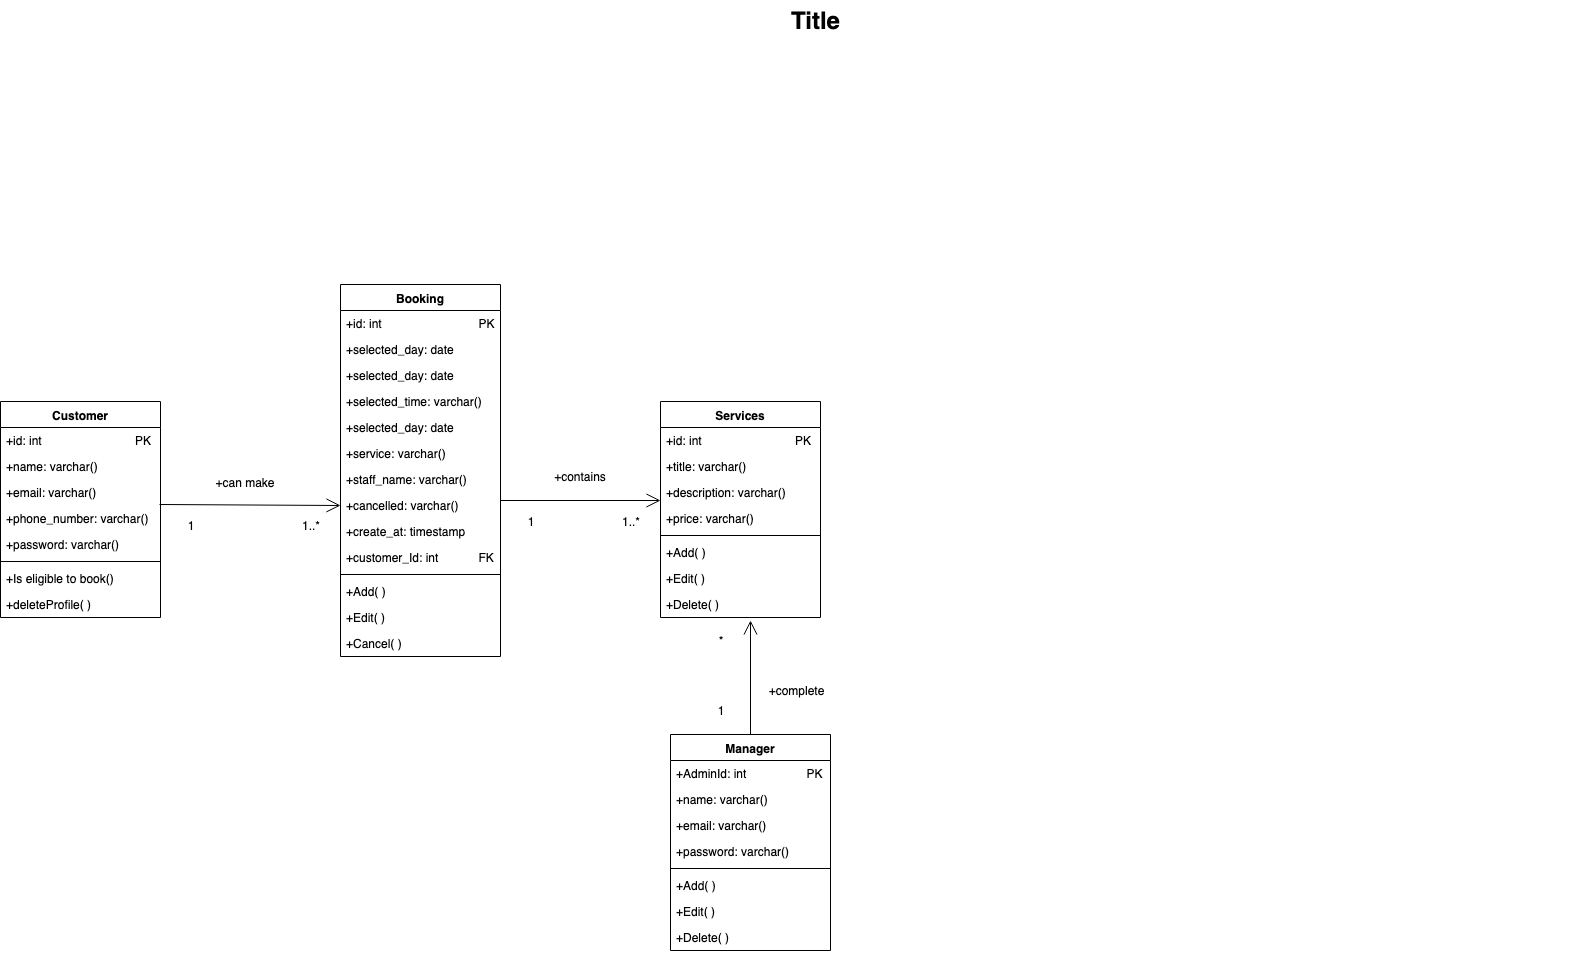

The diagram above was exported from draw.io. Its source (the exported page's mxGraphModel, read from the mxfile embedded in the PNG):
<mxGraphModel dx="867" dy="811" grid="1" gridSize="10" guides="1" tooltips="1" connect="1" arrows="1" fold="1" page="1" pageScale="1.5" pageWidth="1169" pageHeight="826" background="none" math="0" shadow="0">
  <root>
    <mxCell id="0" style=";html=1;" />
    <mxCell id="1" style=";html=1;" parent="0" />
    <mxCell id="1672d66443f91eb5-23" value="Title" style="text;strokeColor=none;fillColor=none;html=1;fontSize=24;fontStyle=1;verticalAlign=middle;align=center;" parent="1" vertex="1">
      <mxGeometry x="120" y="40" width="1510" height="40" as="geometry" />
    </mxCell>
    <mxCell id="idMd7zqwcas1EXXPGkZV-2" value="Booking" style="swimlane;fontStyle=1;align=center;verticalAlign=top;childLayout=stackLayout;horizontal=1;startSize=26;horizontalStack=0;resizeParent=1;resizeParentMax=0;resizeLast=0;collapsible=1;marginBottom=0;" vertex="1" parent="1">
      <mxGeometry x="400" y="324" width="160" height="372" as="geometry">
        <mxRectangle x="80" y="932.5" width="90" height="26" as="alternateBounds" />
      </mxGeometry>
    </mxCell>
    <mxCell id="idMd7zqwcas1EXXPGkZV-3" value="+id: int                             PK" style="text;strokeColor=none;fillColor=none;align=left;verticalAlign=top;spacingLeft=4;spacingRight=4;overflow=hidden;rotatable=0;points=[[0,0.5],[1,0.5]];portConstraint=eastwest;" vertex="1" parent="idMd7zqwcas1EXXPGkZV-2">
      <mxGeometry y="26" width="160" height="26" as="geometry" />
    </mxCell>
    <mxCell id="idMd7zqwcas1EXXPGkZV-8" value="+selected_day: date" style="text;strokeColor=none;fillColor=none;align=left;verticalAlign=top;spacingLeft=4;spacingRight=4;overflow=hidden;rotatable=0;points=[[0,0.5],[1,0.5]];portConstraint=eastwest;" vertex="1" parent="idMd7zqwcas1EXXPGkZV-2">
      <mxGeometry y="52" width="160" height="26" as="geometry" />
    </mxCell>
    <mxCell id="idMd7zqwcas1EXXPGkZV-10" value="+selected_day: date" style="text;strokeColor=none;fillColor=none;align=left;verticalAlign=top;spacingLeft=4;spacingRight=4;overflow=hidden;rotatable=0;points=[[0,0.5],[1,0.5]];portConstraint=eastwest;" vertex="1" parent="idMd7zqwcas1EXXPGkZV-2">
      <mxGeometry y="78" width="160" height="26" as="geometry" />
    </mxCell>
    <mxCell id="idMd7zqwcas1EXXPGkZV-5" value="+selected_time: varchar()" style="text;strokeColor=none;fillColor=none;align=left;verticalAlign=top;spacingLeft=4;spacingRight=4;overflow=hidden;rotatable=0;points=[[0,0.5],[1,0.5]];portConstraint=eastwest;" vertex="1" parent="idMd7zqwcas1EXXPGkZV-2">
      <mxGeometry y="104" width="160" height="26" as="geometry" />
    </mxCell>
    <mxCell id="idMd7zqwcas1EXXPGkZV-11" value="+selected_day: date" style="text;strokeColor=none;fillColor=none;align=left;verticalAlign=top;spacingLeft=4;spacingRight=4;overflow=hidden;rotatable=0;points=[[0,0.5],[1,0.5]];portConstraint=eastwest;" vertex="1" parent="idMd7zqwcas1EXXPGkZV-2">
      <mxGeometry y="130" width="160" height="26" as="geometry" />
    </mxCell>
    <mxCell id="idMd7zqwcas1EXXPGkZV-12" value="+service: varchar()" style="text;strokeColor=none;fillColor=none;align=left;verticalAlign=top;spacingLeft=4;spacingRight=4;overflow=hidden;rotatable=0;points=[[0,0.5],[1,0.5]];portConstraint=eastwest;" vertex="1" parent="idMd7zqwcas1EXXPGkZV-2">
      <mxGeometry y="156" width="160" height="26" as="geometry" />
    </mxCell>
    <mxCell id="idMd7zqwcas1EXXPGkZV-13" value="+staff_name: varchar()" style="text;strokeColor=none;fillColor=none;align=left;verticalAlign=top;spacingLeft=4;spacingRight=4;overflow=hidden;rotatable=0;points=[[0,0.5],[1,0.5]];portConstraint=eastwest;" vertex="1" parent="idMd7zqwcas1EXXPGkZV-2">
      <mxGeometry y="182" width="160" height="26" as="geometry" />
    </mxCell>
    <mxCell id="idMd7zqwcas1EXXPGkZV-14" value="+cancelled: varchar()&#10;&#10;" style="text;strokeColor=none;fillColor=none;align=left;verticalAlign=top;spacingLeft=4;spacingRight=4;overflow=hidden;rotatable=0;points=[[0,0.5],[1,0.5]];portConstraint=eastwest;" vertex="1" parent="idMd7zqwcas1EXXPGkZV-2">
      <mxGeometry y="208" width="160" height="26" as="geometry" />
    </mxCell>
    <mxCell id="idMd7zqwcas1EXXPGkZV-15" value="+create_at: timestamp&#10;&#10;" style="text;strokeColor=none;fillColor=none;align=left;verticalAlign=top;spacingLeft=4;spacingRight=4;overflow=hidden;rotatable=0;points=[[0,0.5],[1,0.5]];portConstraint=eastwest;" vertex="1" parent="idMd7zqwcas1EXXPGkZV-2">
      <mxGeometry y="234" width="160" height="26" as="geometry" />
    </mxCell>
    <mxCell id="idMd7zqwcas1EXXPGkZV-27" value="+customer_Id: int            FK&#10;&#10;" style="text;strokeColor=none;fillColor=none;align=left;verticalAlign=top;spacingLeft=4;spacingRight=4;overflow=hidden;rotatable=0;points=[[0,0.5],[1,0.5]];portConstraint=eastwest;" vertex="1" parent="idMd7zqwcas1EXXPGkZV-2">
      <mxGeometry y="260" width="160" height="26" as="geometry" />
    </mxCell>
    <mxCell id="idMd7zqwcas1EXXPGkZV-4" value="" style="line;strokeWidth=1;fillColor=none;align=left;verticalAlign=middle;spacingTop=-1;spacingLeft=3;spacingRight=3;rotatable=0;labelPosition=right;points=[];portConstraint=eastwest;" vertex="1" parent="idMd7zqwcas1EXXPGkZV-2">
      <mxGeometry y="286" width="160" height="8" as="geometry" />
    </mxCell>
    <mxCell id="idMd7zqwcas1EXXPGkZV-9" value="+Add( )" style="text;strokeColor=none;fillColor=none;align=left;verticalAlign=top;spacingLeft=4;spacingRight=4;overflow=hidden;rotatable=0;points=[[0,0.5],[1,0.5]];portConstraint=eastwest;" vertex="1" parent="idMd7zqwcas1EXXPGkZV-2">
      <mxGeometry y="294" width="160" height="26" as="geometry" />
    </mxCell>
    <mxCell id="idMd7zqwcas1EXXPGkZV-16" value="+Edit( )" style="text;strokeColor=none;fillColor=none;align=left;verticalAlign=top;spacingLeft=4;spacingRight=4;overflow=hidden;rotatable=0;points=[[0,0.5],[1,0.5]];portConstraint=eastwest;" vertex="1" parent="idMd7zqwcas1EXXPGkZV-2">
      <mxGeometry y="320" width="160" height="26" as="geometry" />
    </mxCell>
    <mxCell id="idMd7zqwcas1EXXPGkZV-17" value="+Cancel( )" style="text;strokeColor=none;fillColor=none;align=left;verticalAlign=top;spacingLeft=4;spacingRight=4;overflow=hidden;rotatable=0;points=[[0,0.5],[1,0.5]];portConstraint=eastwest;" vertex="1" parent="idMd7zqwcas1EXXPGkZV-2">
      <mxGeometry y="346" width="160" height="26" as="geometry" />
    </mxCell>
    <mxCell id="idMd7zqwcas1EXXPGkZV-18" value="Services" style="swimlane;fontStyle=1;align=center;verticalAlign=top;childLayout=stackLayout;horizontal=1;startSize=26;horizontalStack=0;resizeParent=1;resizeParentMax=0;resizeLast=0;collapsible=1;marginBottom=0;" vertex="1" parent="1">
      <mxGeometry x="720" y="441" width="160" height="216" as="geometry" />
    </mxCell>
    <mxCell id="idMd7zqwcas1EXXPGkZV-19" value="+id: int                            PK" style="text;strokeColor=none;fillColor=none;align=left;verticalAlign=top;spacingLeft=4;spacingRight=4;overflow=hidden;rotatable=0;points=[[0,0.5],[1,0.5]];portConstraint=eastwest;" vertex="1" parent="idMd7zqwcas1EXXPGkZV-18">
      <mxGeometry y="26" width="160" height="26" as="geometry" />
    </mxCell>
    <mxCell id="idMd7zqwcas1EXXPGkZV-22" value="+title: varchar()" style="text;strokeColor=none;fillColor=none;align=left;verticalAlign=top;spacingLeft=4;spacingRight=4;overflow=hidden;rotatable=0;points=[[0,0.5],[1,0.5]];portConstraint=eastwest;" vertex="1" parent="idMd7zqwcas1EXXPGkZV-18">
      <mxGeometry y="52" width="160" height="26" as="geometry" />
    </mxCell>
    <mxCell id="idMd7zqwcas1EXXPGkZV-23" value="+description: varchar()" style="text;strokeColor=none;fillColor=none;align=left;verticalAlign=top;spacingLeft=4;spacingRight=4;overflow=hidden;rotatable=0;points=[[0,0.5],[1,0.5]];portConstraint=eastwest;" vertex="1" parent="idMd7zqwcas1EXXPGkZV-18">
      <mxGeometry y="78" width="160" height="26" as="geometry" />
    </mxCell>
    <mxCell id="idMd7zqwcas1EXXPGkZV-24" value="+price: varchar()" style="text;strokeColor=none;fillColor=none;align=left;verticalAlign=top;spacingLeft=4;spacingRight=4;overflow=hidden;rotatable=0;points=[[0,0.5],[1,0.5]];portConstraint=eastwest;" vertex="1" parent="idMd7zqwcas1EXXPGkZV-18">
      <mxGeometry y="104" width="160" height="26" as="geometry" />
    </mxCell>
    <mxCell id="idMd7zqwcas1EXXPGkZV-20" value="" style="line;strokeWidth=1;fillColor=none;align=left;verticalAlign=middle;spacingTop=-1;spacingLeft=3;spacingRight=3;rotatable=0;labelPosition=right;points=[];portConstraint=eastwest;" vertex="1" parent="idMd7zqwcas1EXXPGkZV-18">
      <mxGeometry y="130" width="160" height="8" as="geometry" />
    </mxCell>
    <mxCell id="idMd7zqwcas1EXXPGkZV-21" value="+Add( )" style="text;strokeColor=none;fillColor=none;align=left;verticalAlign=top;spacingLeft=4;spacingRight=4;overflow=hidden;rotatable=0;points=[[0,0.5],[1,0.5]];portConstraint=eastwest;" vertex="1" parent="idMd7zqwcas1EXXPGkZV-18">
      <mxGeometry y="138" width="160" height="26" as="geometry" />
    </mxCell>
    <mxCell id="idMd7zqwcas1EXXPGkZV-26" value="+Edit( )" style="text;strokeColor=none;fillColor=none;align=left;verticalAlign=top;spacingLeft=4;spacingRight=4;overflow=hidden;rotatable=0;points=[[0,0.5],[1,0.5]];portConstraint=eastwest;" vertex="1" parent="idMd7zqwcas1EXXPGkZV-18">
      <mxGeometry y="164" width="160" height="26" as="geometry" />
    </mxCell>
    <mxCell id="idMd7zqwcas1EXXPGkZV-38" value="+Delete( )" style="text;strokeColor=none;fillColor=none;align=left;verticalAlign=top;spacingLeft=4;spacingRight=4;overflow=hidden;rotatable=0;points=[[0,0.5],[1,0.5]];portConstraint=eastwest;" vertex="1" parent="idMd7zqwcas1EXXPGkZV-18">
      <mxGeometry y="190" width="160" height="26" as="geometry" />
    </mxCell>
    <mxCell id="idMd7zqwcas1EXXPGkZV-28" value="Customer" style="swimlane;fontStyle=1;align=center;verticalAlign=top;childLayout=stackLayout;horizontal=1;startSize=26;horizontalStack=0;resizeParent=1;resizeParentMax=0;resizeLast=0;collapsible=1;marginBottom=0;" vertex="1" parent="1">
      <mxGeometry x="60" y="441" width="160" height="216" as="geometry" />
    </mxCell>
    <mxCell id="idMd7zqwcas1EXXPGkZV-29" value="+id: int                            PK" style="text;strokeColor=none;fillColor=none;align=left;verticalAlign=top;spacingLeft=4;spacingRight=4;overflow=hidden;rotatable=0;points=[[0,0.5],[1,0.5]];portConstraint=eastwest;" vertex="1" parent="idMd7zqwcas1EXXPGkZV-28">
      <mxGeometry y="26" width="160" height="26" as="geometry" />
    </mxCell>
    <mxCell id="idMd7zqwcas1EXXPGkZV-30" value="+name: varchar()" style="text;strokeColor=none;fillColor=none;align=left;verticalAlign=top;spacingLeft=4;spacingRight=4;overflow=hidden;rotatable=0;points=[[0,0.5],[1,0.5]];portConstraint=eastwest;" vertex="1" parent="idMd7zqwcas1EXXPGkZV-28">
      <mxGeometry y="52" width="160" height="26" as="geometry" />
    </mxCell>
    <mxCell id="idMd7zqwcas1EXXPGkZV-31" value="+email: varchar()" style="text;strokeColor=none;fillColor=none;align=left;verticalAlign=top;spacingLeft=4;spacingRight=4;overflow=hidden;rotatable=0;points=[[0,0.5],[1,0.5]];portConstraint=eastwest;" vertex="1" parent="idMd7zqwcas1EXXPGkZV-28">
      <mxGeometry y="78" width="160" height="26" as="geometry" />
    </mxCell>
    <mxCell id="idMd7zqwcas1EXXPGkZV-32" value="+phone_number: varchar()" style="text;strokeColor=none;fillColor=none;align=left;verticalAlign=top;spacingLeft=4;spacingRight=4;overflow=hidden;rotatable=0;points=[[0,0.5],[1,0.5]];portConstraint=eastwest;" vertex="1" parent="idMd7zqwcas1EXXPGkZV-28">
      <mxGeometry y="104" width="160" height="26" as="geometry" />
    </mxCell>
    <mxCell id="idMd7zqwcas1EXXPGkZV-33" value="+password: varchar()" style="text;strokeColor=none;fillColor=none;align=left;verticalAlign=top;spacingLeft=4;spacingRight=4;overflow=hidden;rotatable=0;points=[[0,0.5],[1,0.5]];portConstraint=eastwest;" vertex="1" parent="idMd7zqwcas1EXXPGkZV-28">
      <mxGeometry y="130" width="160" height="26" as="geometry" />
    </mxCell>
    <mxCell id="idMd7zqwcas1EXXPGkZV-34" value="" style="line;strokeWidth=1;fillColor=none;align=left;verticalAlign=middle;spacingTop=-1;spacingLeft=3;spacingRight=3;rotatable=0;labelPosition=right;points=[];portConstraint=eastwest;" vertex="1" parent="idMd7zqwcas1EXXPGkZV-28">
      <mxGeometry y="156" width="160" height="8" as="geometry" />
    </mxCell>
    <mxCell id="idMd7zqwcas1EXXPGkZV-35" value="+Is eligible to book()" style="text;strokeColor=none;fillColor=none;align=left;verticalAlign=top;spacingLeft=4;spacingRight=4;overflow=hidden;rotatable=0;points=[[0,0.5],[1,0.5]];portConstraint=eastwest;" vertex="1" parent="idMd7zqwcas1EXXPGkZV-28">
      <mxGeometry y="164" width="160" height="26" as="geometry" />
    </mxCell>
    <mxCell id="idMd7zqwcas1EXXPGkZV-36" value="+deleteProfile( )" style="text;strokeColor=none;fillColor=none;align=left;verticalAlign=top;spacingLeft=4;spacingRight=4;overflow=hidden;rotatable=0;points=[[0,0.5],[1,0.5]];portConstraint=eastwest;" vertex="1" parent="idMd7zqwcas1EXXPGkZV-28">
      <mxGeometry y="190" width="160" height="26" as="geometry" />
    </mxCell>
    <mxCell id="idMd7zqwcas1EXXPGkZV-37" value="" style="endArrow=open;endFill=1;endSize=12;html=1;entryX=0;entryY=0.5;entryDx=0;entryDy=0;exitX=0.994;exitY=-0.038;exitDx=0;exitDy=0;exitPerimeter=0;" edge="1" parent="1" source="idMd7zqwcas1EXXPGkZV-32" target="idMd7zqwcas1EXXPGkZV-14">
      <mxGeometry width="160" relative="1" as="geometry">
        <mxPoint x="220" y="540" as="sourcePoint" />
        <mxPoint x="380" y="540" as="targetPoint" />
      </mxGeometry>
    </mxCell>
    <mxCell id="idMd7zqwcas1EXXPGkZV-39" value="Manager" style="swimlane;fontStyle=1;align=center;verticalAlign=top;childLayout=stackLayout;horizontal=1;startSize=26;horizontalStack=0;resizeParent=1;resizeParentMax=0;resizeLast=0;collapsible=1;marginBottom=0;" vertex="1" parent="1">
      <mxGeometry x="730" y="774" width="160" height="216" as="geometry" />
    </mxCell>
    <mxCell id="idMd7zqwcas1EXXPGkZV-40" value="+AdminId: int                  PK" style="text;strokeColor=none;fillColor=none;align=left;verticalAlign=top;spacingLeft=4;spacingRight=4;overflow=hidden;rotatable=0;points=[[0,0.5],[1,0.5]];portConstraint=eastwest;" vertex="1" parent="idMd7zqwcas1EXXPGkZV-39">
      <mxGeometry y="26" width="160" height="26" as="geometry" />
    </mxCell>
    <mxCell id="idMd7zqwcas1EXXPGkZV-41" value="+name: varchar()" style="text;strokeColor=none;fillColor=none;align=left;verticalAlign=top;spacingLeft=4;spacingRight=4;overflow=hidden;rotatable=0;points=[[0,0.5],[1,0.5]];portConstraint=eastwest;" vertex="1" parent="idMd7zqwcas1EXXPGkZV-39">
      <mxGeometry y="52" width="160" height="26" as="geometry" />
    </mxCell>
    <mxCell id="idMd7zqwcas1EXXPGkZV-42" value="+email: varchar()" style="text;strokeColor=none;fillColor=none;align=left;verticalAlign=top;spacingLeft=4;spacingRight=4;overflow=hidden;rotatable=0;points=[[0,0.5],[1,0.5]];portConstraint=eastwest;" vertex="1" parent="idMd7zqwcas1EXXPGkZV-39">
      <mxGeometry y="78" width="160" height="26" as="geometry" />
    </mxCell>
    <mxCell id="idMd7zqwcas1EXXPGkZV-43" value="+password: varchar()" style="text;strokeColor=none;fillColor=none;align=left;verticalAlign=top;spacingLeft=4;spacingRight=4;overflow=hidden;rotatable=0;points=[[0,0.5],[1,0.5]];portConstraint=eastwest;" vertex="1" parent="idMd7zqwcas1EXXPGkZV-39">
      <mxGeometry y="104" width="160" height="26" as="geometry" />
    </mxCell>
    <mxCell id="idMd7zqwcas1EXXPGkZV-44" value="" style="line;strokeWidth=1;fillColor=none;align=left;verticalAlign=middle;spacingTop=-1;spacingLeft=3;spacingRight=3;rotatable=0;labelPosition=right;points=[];portConstraint=eastwest;" vertex="1" parent="idMd7zqwcas1EXXPGkZV-39">
      <mxGeometry y="130" width="160" height="8" as="geometry" />
    </mxCell>
    <mxCell id="idMd7zqwcas1EXXPGkZV-45" value="+Add( )" style="text;strokeColor=none;fillColor=none;align=left;verticalAlign=top;spacingLeft=4;spacingRight=4;overflow=hidden;rotatable=0;points=[[0,0.5],[1,0.5]];portConstraint=eastwest;" vertex="1" parent="idMd7zqwcas1EXXPGkZV-39">
      <mxGeometry y="138" width="160" height="26" as="geometry" />
    </mxCell>
    <mxCell id="idMd7zqwcas1EXXPGkZV-46" value="+Edit( )" style="text;strokeColor=none;fillColor=none;align=left;verticalAlign=top;spacingLeft=4;spacingRight=4;overflow=hidden;rotatable=0;points=[[0,0.5],[1,0.5]];portConstraint=eastwest;" vertex="1" parent="idMd7zqwcas1EXXPGkZV-39">
      <mxGeometry y="164" width="160" height="26" as="geometry" />
    </mxCell>
    <mxCell id="idMd7zqwcas1EXXPGkZV-47" value="+Delete( )" style="text;strokeColor=none;fillColor=none;align=left;verticalAlign=top;spacingLeft=4;spacingRight=4;overflow=hidden;rotatable=0;points=[[0,0.5],[1,0.5]];portConstraint=eastwest;" vertex="1" parent="idMd7zqwcas1EXXPGkZV-39">
      <mxGeometry y="190" width="160" height="26" as="geometry" />
    </mxCell>
    <mxCell id="idMd7zqwcas1EXXPGkZV-48" value="" style="endArrow=open;endFill=1;endSize=12;html=1;exitX=0.5;exitY=0;exitDx=0;exitDy=0;" edge="1" parent="1" source="idMd7zqwcas1EXXPGkZV-39">
      <mxGeometry width="160" relative="1" as="geometry">
        <mxPoint x="670" y="694" as="sourcePoint" />
        <mxPoint x="810" y="660" as="targetPoint" />
      </mxGeometry>
    </mxCell>
    <mxCell id="idMd7zqwcas1EXXPGkZV-49" value="" style="endArrow=open;endFill=1;endSize=12;html=1;" edge="1" parent="1">
      <mxGeometry width="160" relative="1" as="geometry">
        <mxPoint x="560" y="540" as="sourcePoint" />
        <mxPoint x="720" y="540" as="targetPoint" />
      </mxGeometry>
    </mxCell>
    <mxCell id="idMd7zqwcas1EXXPGkZV-50" value="1" style="text;html=1;strokeColor=none;fillColor=none;align=center;verticalAlign=middle;whiteSpace=wrap;rounded=0;" vertex="1" parent="1">
      <mxGeometry x="760" y="740" width="40" height="20" as="geometry" />
    </mxCell>
    <mxCell id="idMd7zqwcas1EXXPGkZV-51" value="*" style="text;html=1;strokeColor=none;fillColor=none;align=center;verticalAlign=middle;whiteSpace=wrap;rounded=0;" vertex="1" parent="1">
      <mxGeometry x="760" y="670" width="40" height="20" as="geometry" />
    </mxCell>
    <mxCell id="idMd7zqwcas1EXXPGkZV-52" value="1" style="text;html=1;strokeColor=none;fillColor=none;align=center;verticalAlign=middle;whiteSpace=wrap;rounded=0;" vertex="1" parent="1">
      <mxGeometry x="570" y="551" width="40" height="20" as="geometry" />
    </mxCell>
    <mxCell id="idMd7zqwcas1EXXPGkZV-53" value="1..*" style="text;html=1;strokeColor=none;fillColor=none;align=center;verticalAlign=middle;whiteSpace=wrap;rounded=0;" vertex="1" parent="1">
      <mxGeometry x="670" y="551" width="40" height="20" as="geometry" />
    </mxCell>
    <mxCell id="idMd7zqwcas1EXXPGkZV-54" value="1" style="text;html=1;strokeColor=none;fillColor=none;align=center;verticalAlign=middle;whiteSpace=wrap;rounded=0;" vertex="1" parent="1">
      <mxGeometry x="230" y="555" width="40" height="20" as="geometry" />
    </mxCell>
    <mxCell id="idMd7zqwcas1EXXPGkZV-56" value="1..*" style="text;html=1;strokeColor=none;fillColor=none;align=center;verticalAlign=middle;whiteSpace=wrap;rounded=0;" vertex="1" parent="1">
      <mxGeometry x="350" y="555" width="40" height="20" as="geometry" />
    </mxCell>
    <mxCell id="idMd7zqwcas1EXXPGkZV-57" value="+complete" style="text;html=1;strokeColor=none;fillColor=none;align=center;verticalAlign=middle;whiteSpace=wrap;rounded=0;" vertex="1" parent="1">
      <mxGeometry x="835" y="720" width="40" height="20" as="geometry" />
    </mxCell>
    <mxCell id="idMd7zqwcas1EXXPGkZV-58" value="+can make" style="text;html=1;strokeColor=none;fillColor=none;align=center;verticalAlign=middle;whiteSpace=wrap;rounded=0;" vertex="1" parent="1">
      <mxGeometry x="270" y="512" width="70" height="20" as="geometry" />
    </mxCell>
    <mxCell id="idMd7zqwcas1EXXPGkZV-59" value="+contains" style="text;html=1;strokeColor=none;fillColor=none;align=center;verticalAlign=middle;whiteSpace=wrap;rounded=0;" vertex="1" parent="1">
      <mxGeometry x="605" y="506" width="70" height="20" as="geometry" />
    </mxCell>
  </root>
</mxGraphModel>